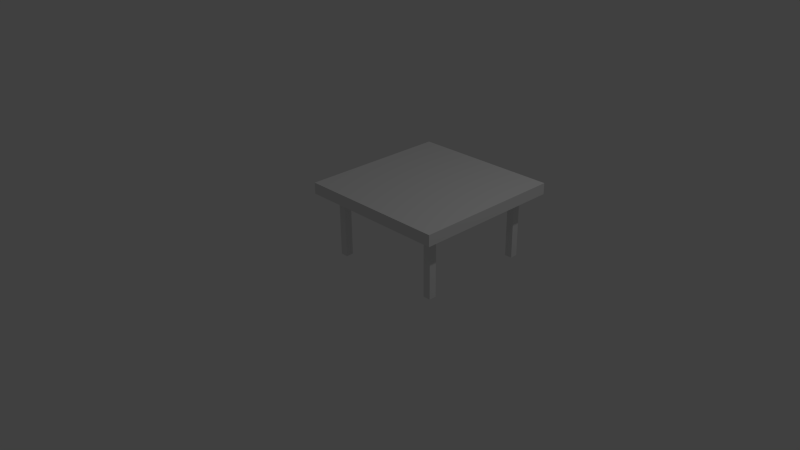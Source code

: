 # Source: table.blend  (saved by Blender 2.69.0; exported with 4.5.12 LTS)
import bpy
from mathutils import Matrix  # noqa: F401  (used for matrix-valued properties, if any)

bpy.ops.wm.read_factory_settings(use_empty=True)
scene = bpy.context.scene
scene.name = 'Scene'

# ---- collections
col_collection_1 = bpy.data.collections.new('Collection 1'); scene.collection.children.link(col_collection_1)

# ---- world
world_world = bpy.data.worlds.new('World'); scene.world = world_world
world_world.color = (0.05088, 0.05088, 0.05088)
world_world.use_sun_shadow = False
world_world.sun_shadow_jitter_overblur = 0.0
world_world.cycles.sampling_method = 'MANUAL'
world_world.cycles.sample_map_resolution = 256

# ---- cameras
cam_camera = bpy.data.cameras.new('Camera')
cam_camera.clip_end = 100.0
cam_camera.lens = 35.0
cam_camera.sensor_width = 32.0
cam_camera.sensor_height = 18.0
cam_camera.ortho_scale = 7.314
cam_camera.dof.focus_distance = 0.0
cam_camera.dof.aperture_fstop = 128.0

# ---- lights
light_lamp = bpy.data.lights.new('Lamp', 'POINT')
light_lamp.transmission_factor = 0.0
light_lamp.cutoff_distance = 30.0
light_lamp.energy = 100.0
light_lamp.shadow_buffer_clip_start = 1.001
light_lamp.shadow_soft_size = 0.1
light_lamp.shadow_maximum_resolution = 0.006
light_lamp.use_absolute_resolution = True
light_lamp.cycles.use_multiple_importance_sampling = False

# ---- meshes
me_cube_001 = bpy.data.meshes.new('Cube.001')
me_cube_001.from_pydata([(-1.0, -1.0, -0.07427), (0.0, 0.0, 0.07427), (0.0, 0.0, -0.07427), (-1.0, -1.0, 0.07427), (-1.0, 0.0, -0.07427), (-1.0, 0.0, 0.07427), (0.0, -1.0, 0.07427), (0.0, -1.0, -0.07427), (-0.7976, -0.7828, -0.07427), (-0.6976, -0.6828, -0.07427), (-0.7976, -0.6828, -0.07427), (-0.6976, -0.7828, -0.07427), (-0.7976, -0.7828, -0.9257), (-0.6976, -0.6828, -0.9257), (-0.7976, -0.6828, -0.9257), (-0.6976, -0.7828, -0.9257)], [], [(6, 3, 0, 7), (2, 7, 11, 9), (6, 1, 5, 3), (3, 5, 4, 0), (9, 11, 15, 13), (7, 0, 8, 11), (4, 2, 9, 10), (0, 4, 10, 8), (12, 14, 13, 15), (11, 8, 12, 15), (10, 9, 13, 14), (8, 10, 14, 12)])
_ca = me_cube_001.color_attributes.new('Col', 'BYTE_COLOR', 'CORNER')
_ca.data.foreach_set('color', [0.1413, 0.0137, 0.006995, 1.0, 0.1413, 0.0137, 0.006995, 1.0, 0.1413, 0.0137, 0.006995, 1.0, 0.1413, 0.0137, 0.006995, 1.0, 0.1413, 0.0137, 0.006995, 1.0, 0.1413, 0.0137, 0.006995, 1.0, 0.1413, 0.0137, 0.006995, 1.0, 0.1413, 0.0137, 0.006995, 1.0, 0.1413, 0.0137, 0.006995, 1.0, 0.1413, 0.0137, 0.006995, 1.0, 0.1413, 0.0137, 0.006995, 1.0, 0.1413, 0.0137, 0.006995, 1.0, 0.1413, 0.0137, 0.006995, 1.0, 0.1413, 0.0137, 0.006995, 1.0, 0.1413, 0.0137, 0.006995, 1.0, 0.1413, 0.0137, 0.006995, 1.0, 0.1413, 0.0137, 0.006995, 1.0, 0.1413, 0.0137, 0.006995, 1.0, 0.1413, 0.0137, 0.006995, 1.0, 0.1413, 0.0137, 0.006995, 1.0, 0.1413, 0.0137, 0.006995, 1.0, 0.1413, 0.0137, 0.006995, 1.0, 0.1413, 0.0137, 0.006995, 1.0, 0.1413, 0.0137, 0.006995, 1.0, 0.1413, 0.0137, 0.006995, 1.0, 0.1413, 0.0137, 0.006995, 1.0, 0.1413, 0.0137, 0.006995, 1.0, 0.1413, 0.0137, 0.006995, 1.0, 0.1413, 0.0137, 0.006995, 1.0, 0.1413, 0.0137, 0.006995, 1.0, 0.1413, 0.0137, 0.006995, 1.0, 0.1413, 0.0137, 0.006995, 1.0, 0.1413, 0.0137, 0.006995, 1.0, 0.1413, 0.0137, 0.006995, 1.0, 0.1413, 0.0137, 0.006995, 1.0, 0.1413, 0.0137, 0.006995, 1.0, 0.1413, 0.0137, 0.006995, 1.0, 0.1413, 0.0137, 0.006995, 1.0, 0.1413, 0.0137, 0.006995, 1.0, 0.1413, 0.0137, 0.006995, 1.0, 0.1413, 0.0137, 0.006995, 1.0, 0.1413, 0.0137, 0.006995, 1.0, 0.1413, 0.0137, 0.006995, 1.0, 0.1413, 0.0137, 0.006995, 1.0, 0.1413, 0.0137, 0.006995, 1.0, 0.1413, 0.0137, 0.006995, 1.0, 0.1413, 0.0137, 0.006995, 1.0, 0.1413, 0.0137, 0.006995, 1.0])
me_cube_001.use_remesh_preserve_volume = False
me_cube_001.use_remesh_preserve_attributes = False
me_cube_001.use_mirror_vertex_groups = False
me_cube_001.use_paint_bone_selection = False
me_cube_001.use_paint_mask = True
me_cube_001.update()

# ---- objects
ob_cube = bpy.data.objects.new('Cube', me_cube_001)
ob_lamp = bpy.data.objects.new('Lamp', light_lamp)
ob_camera = bpy.data.objects.new('Camera', cam_camera)

# ---- transforms, parenting, visibility, modifiers, constraints
ob_cube.location = (0.5, 0.5, 0.9257)
ob_cube.lineart.crease_threshold = 0.0
_m = ob_cube.modifiers.new('Mirror', 'MIRROR')
_m.use_axis = (True, True, False)
ob_lamp.location = (4.076, 1.005, 5.904)
ob_lamp.rotation_euler = (0.6503, 0.05522, 1.866)
ob_lamp.lock_rotations_4d = False
ob_lamp.empty_display_type = 'ARROWS'
ob_lamp.color = (0.0, 0.0, 0.0, 0.0)
ob_lamp.lineart.crease_threshold = 0.0
ob_camera.location = (7.481, -6.508, 5.344)
ob_camera.rotation_euler = (1.109, 0.01082, 0.8149)
ob_camera.lock_rotations_4d = False
ob_camera.empty_display_type = 'ARROWS'
ob_camera.color = (0.0, 0.0, 0.0, 0.0)
ob_camera.display_type = 'WIRE'
ob_camera.lineart.crease_threshold = 0.0

# ---- collection membership
col_collection_1.objects.link(ob_cube)
col_collection_1.objects.link(ob_lamp)
col_collection_1.objects.link(ob_camera)

# ---- scene / render settings (as saved in the file)
scene.camera = ob_camera
scene.frame_start = 1; scene.frame_end = 250; scene.frame_set(0)
scene.render.engine = 'BLENDER_EEVEE_NEXT'
scene.render.image_settings.compression = 90
scene.render.resolution_percentage = 50
scene.render.dither_intensity = 0.0
scene.cycles.use_denoising = False
scene.cycles.samples = 10
scene.cycles.sampling_pattern = 'TABULATED_SOBOL'
scene.cycles.light_sampling_threshold = 0.0
scene.cycles.use_adaptive_sampling = False
scene.cycles.use_light_tree = False
scene.cycles.blur_glossy = 0.0
scene.cycles.volume_bounces = 1
scene.cycles.pixel_filter_type = 'GAUSSIAN'
scene.cycles.sample_clamp_indirect = 0.0
scene.view_settings.view_transform = 'Standard'
bpy.context.view_layer.update()
